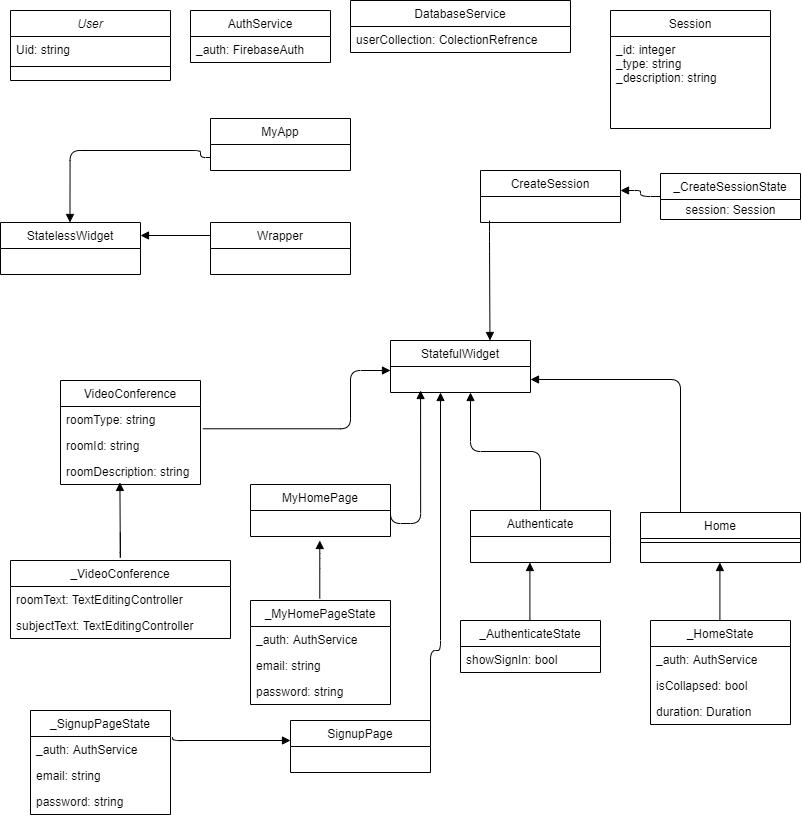

The diagram above was exported from draw.io. Its source (the exported page's mxGraphModel, read from the mxfile embedded in the PNG):
<mxGraphModel dx="1483" dy="829" grid="1" gridSize="10" guides="1" tooltips="1" connect="1" arrows="1" fold="1" page="1" pageScale="1" pageWidth="827" pageHeight="1169" math="0" shadow="0">
  <root>
    <mxCell id="WIyWlLk6GJQsqaUBKTNV-0" />
    <mxCell id="WIyWlLk6GJQsqaUBKTNV-1" parent="WIyWlLk6GJQsqaUBKTNV-0" />
    <mxCell id="zkfFHV4jXpPFQw0GAbJ--0" value="User" style="swimlane;fontStyle=2;align=center;verticalAlign=top;childLayout=stackLayout;horizontal=1;startSize=26;horizontalStack=0;resizeParent=1;resizeLast=0;collapsible=1;marginBottom=0;rounded=0;shadow=0;strokeWidth=1;" parent="WIyWlLk6GJQsqaUBKTNV-1" vertex="1">
      <mxGeometry x="20" y="10" width="160" height="70" as="geometry">
        <mxRectangle x="230" y="140" width="160" height="26" as="alternateBounds" />
      </mxGeometry>
    </mxCell>
    <mxCell id="zkfFHV4jXpPFQw0GAbJ--1" value="Uid: string" style="text;align=left;verticalAlign=top;spacingLeft=4;spacingRight=4;overflow=hidden;rotatable=0;points=[[0,0.5],[1,0.5]];portConstraint=eastwest;" parent="zkfFHV4jXpPFQw0GAbJ--0" vertex="1">
      <mxGeometry y="26" width="160" height="26" as="geometry" />
    </mxCell>
    <mxCell id="zkfFHV4jXpPFQw0GAbJ--4" value="" style="line;html=1;strokeWidth=1;align=left;verticalAlign=middle;spacingTop=-1;spacingLeft=3;spacingRight=3;rotatable=0;labelPosition=right;points=[];portConstraint=eastwest;" parent="zkfFHV4jXpPFQw0GAbJ--0" vertex="1">
      <mxGeometry y="52" width="160" height="8" as="geometry" />
    </mxCell>
    <mxCell id="zkfFHV4jXpPFQw0GAbJ--6" value="Session" style="swimlane;fontStyle=0;align=center;verticalAlign=top;childLayout=stackLayout;horizontal=1;startSize=26;horizontalStack=0;resizeParent=1;resizeLast=0;collapsible=1;marginBottom=0;rounded=0;shadow=0;strokeWidth=1;" parent="WIyWlLk6GJQsqaUBKTNV-1" vertex="1">
      <mxGeometry x="620" y="10" width="160" height="118" as="geometry">
        <mxRectangle x="130" y="380" width="160" height="26" as="alternateBounds" />
      </mxGeometry>
    </mxCell>
    <mxCell id="zkfFHV4jXpPFQw0GAbJ--8" value="_id: integer&#10;_type: string&#10;_description: string" style="text;align=left;verticalAlign=top;spacingLeft=4;spacingRight=4;overflow=hidden;rotatable=0;points=[[0,0.5],[1,0.5]];portConstraint=eastwest;rounded=0;shadow=0;html=0;" parent="zkfFHV4jXpPFQw0GAbJ--6" vertex="1">
      <mxGeometry y="26" width="160" height="92" as="geometry" />
    </mxCell>
    <mxCell id="zkfFHV4jXpPFQw0GAbJ--17" value="Home" style="swimlane;fontStyle=0;align=center;verticalAlign=top;childLayout=stackLayout;horizontal=1;startSize=26;horizontalStack=0;resizeParent=1;resizeLast=0;collapsible=1;marginBottom=0;rounded=0;shadow=0;strokeWidth=1;" parent="WIyWlLk6GJQsqaUBKTNV-1" vertex="1">
      <mxGeometry x="650" y="512" width="160" height="50" as="geometry">
        <mxRectangle x="550" y="140" width="160" height="26" as="alternateBounds" />
      </mxGeometry>
    </mxCell>
    <mxCell id="zkfFHV4jXpPFQw0GAbJ--23" value="" style="line;html=1;strokeWidth=1;align=left;verticalAlign=middle;spacingTop=-1;spacingLeft=3;spacingRight=3;rotatable=0;labelPosition=right;points=[];portConstraint=eastwest;" parent="zkfFHV4jXpPFQw0GAbJ--17" vertex="1">
      <mxGeometry y="26" width="160" height="8" as="geometry" />
    </mxCell>
    <mxCell id="Pd_Ns2F7XEdphH-00oPC-0" value="_CreateSessionState" style="swimlane;fontStyle=0;childLayout=stackLayout;horizontal=1;startSize=26;fillColor=none;horizontalStack=0;resizeParent=1;resizeParentMax=0;resizeLast=0;collapsible=1;marginBottom=0;" vertex="1" parent="WIyWlLk6GJQsqaUBKTNV-1">
      <mxGeometry x="670" y="173" width="140" height="46" as="geometry" />
    </mxCell>
    <mxCell id="Pd_Ns2F7XEdphH-00oPC-4" value="session: Session" style="text;html=1;align=center;verticalAlign=middle;resizable=0;points=[];autosize=1;" vertex="1" parent="Pd_Ns2F7XEdphH-00oPC-0">
      <mxGeometry y="26" width="140" height="20" as="geometry" />
    </mxCell>
    <mxCell id="Pd_Ns2F7XEdphH-00oPC-10" value="DatabaseService" style="swimlane;fontStyle=0;childLayout=stackLayout;horizontal=1;startSize=26;fillColor=none;horizontalStack=0;resizeParent=1;resizeParentMax=0;resizeLast=0;collapsible=1;marginBottom=0;" vertex="1" parent="WIyWlLk6GJQsqaUBKTNV-1">
      <mxGeometry x="360" width="220" height="52" as="geometry" />
    </mxCell>
    <mxCell id="Pd_Ns2F7XEdphH-00oPC-11" value="userCollection: ColectionRefrence" style="text;strokeColor=none;fillColor=none;align=left;verticalAlign=top;spacingLeft=4;spacingRight=4;overflow=hidden;rotatable=0;points=[[0,0.5],[1,0.5]];portConstraint=eastwest;" vertex="1" parent="Pd_Ns2F7XEdphH-00oPC-10">
      <mxGeometry y="26" width="220" height="26" as="geometry" />
    </mxCell>
    <mxCell id="Pd_Ns2F7XEdphH-00oPC-14" value="AuthService" style="swimlane;fontStyle=0;childLayout=stackLayout;horizontal=1;startSize=26;fillColor=none;horizontalStack=0;resizeParent=1;resizeParentMax=0;resizeLast=0;collapsible=1;marginBottom=0;" vertex="1" parent="WIyWlLk6GJQsqaUBKTNV-1">
      <mxGeometry x="200" y="10" width="140" height="52" as="geometry" />
    </mxCell>
    <mxCell id="Pd_Ns2F7XEdphH-00oPC-15" value="_auth: FirebaseAuth" style="text;strokeColor=none;fillColor=none;align=left;verticalAlign=top;spacingLeft=4;spacingRight=4;overflow=hidden;rotatable=0;points=[[0,0.5],[1,0.5]];portConstraint=eastwest;" vertex="1" parent="Pd_Ns2F7XEdphH-00oPC-14">
      <mxGeometry y="26" width="140" height="26" as="geometry" />
    </mxCell>
    <mxCell id="Pd_Ns2F7XEdphH-00oPC-18" value="CreateSession" style="swimlane;fontStyle=0;childLayout=stackLayout;horizontal=1;startSize=26;fillColor=none;horizontalStack=0;resizeParent=1;resizeParentMax=0;resizeLast=0;collapsible=1;marginBottom=0;" vertex="1" parent="WIyWlLk6GJQsqaUBKTNV-1">
      <mxGeometry x="490" y="170" width="140" height="52" as="geometry" />
    </mxCell>
    <mxCell id="Pd_Ns2F7XEdphH-00oPC-22" value="_HomeState" style="swimlane;fontStyle=0;childLayout=stackLayout;horizontal=1;startSize=26;fillColor=none;horizontalStack=0;resizeParent=1;resizeParentMax=0;resizeLast=0;collapsible=1;marginBottom=0;" vertex="1" parent="WIyWlLk6GJQsqaUBKTNV-1">
      <mxGeometry x="660" y="620" width="140" height="104" as="geometry" />
    </mxCell>
    <mxCell id="Pd_Ns2F7XEdphH-00oPC-23" value="_auth: AuthService" style="text;strokeColor=none;fillColor=none;align=left;verticalAlign=top;spacingLeft=4;spacingRight=4;overflow=hidden;rotatable=0;points=[[0,0.5],[1,0.5]];portConstraint=eastwest;" vertex="1" parent="Pd_Ns2F7XEdphH-00oPC-22">
      <mxGeometry y="26" width="140" height="26" as="geometry" />
    </mxCell>
    <mxCell id="Pd_Ns2F7XEdphH-00oPC-24" value="isCollapsed: bool" style="text;strokeColor=none;fillColor=none;align=left;verticalAlign=top;spacingLeft=4;spacingRight=4;overflow=hidden;rotatable=0;points=[[0,0.5],[1,0.5]];portConstraint=eastwest;" vertex="1" parent="Pd_Ns2F7XEdphH-00oPC-22">
      <mxGeometry y="52" width="140" height="26" as="geometry" />
    </mxCell>
    <mxCell id="Pd_Ns2F7XEdphH-00oPC-25" value="duration: Duration" style="text;strokeColor=none;fillColor=none;align=left;verticalAlign=top;spacingLeft=4;spacingRight=4;overflow=hidden;rotatable=0;points=[[0,0.5],[1,0.5]];portConstraint=eastwest;" vertex="1" parent="Pd_Ns2F7XEdphH-00oPC-22">
      <mxGeometry y="78" width="140" height="26" as="geometry" />
    </mxCell>
    <mxCell id="Pd_Ns2F7XEdphH-00oPC-30" value="Authenticate" style="swimlane;fontStyle=0;childLayout=stackLayout;horizontal=1;startSize=26;fillColor=none;horizontalStack=0;resizeParent=1;resizeParentMax=0;resizeLast=0;collapsible=1;marginBottom=0;" vertex="1" parent="WIyWlLk6GJQsqaUBKTNV-1">
      <mxGeometry x="480" y="510" width="140" height="52" as="geometry" />
    </mxCell>
    <mxCell id="Pd_Ns2F7XEdphH-00oPC-35" value="_AuthenticateState" style="swimlane;fontStyle=0;childLayout=stackLayout;horizontal=1;startSize=26;fillColor=none;horizontalStack=0;resizeParent=1;resizeParentMax=0;resizeLast=0;collapsible=1;marginBottom=0;" vertex="1" parent="WIyWlLk6GJQsqaUBKTNV-1">
      <mxGeometry x="470" y="620" width="140" height="52" as="geometry" />
    </mxCell>
    <mxCell id="Pd_Ns2F7XEdphH-00oPC-36" value="showSignIn: bool" style="text;strokeColor=none;fillColor=none;align=left;verticalAlign=top;spacingLeft=4;spacingRight=4;overflow=hidden;rotatable=0;points=[[0,0.5],[1,0.5]];portConstraint=eastwest;" vertex="1" parent="Pd_Ns2F7XEdphH-00oPC-35">
      <mxGeometry y="26" width="140" height="26" as="geometry" />
    </mxCell>
    <mxCell id="Pd_Ns2F7XEdphH-00oPC-39" value="MyHomePage" style="swimlane;fontStyle=0;childLayout=stackLayout;horizontal=1;startSize=26;fillColor=none;horizontalStack=0;resizeParent=1;resizeParentMax=0;resizeLast=0;collapsible=1;marginBottom=0;" vertex="1" parent="WIyWlLk6GJQsqaUBKTNV-1">
      <mxGeometry x="260" y="484" width="140" height="52" as="geometry" />
    </mxCell>
    <mxCell id="Pd_Ns2F7XEdphH-00oPC-43" value="_MyHomePageState" style="swimlane;fontStyle=0;childLayout=stackLayout;horizontal=1;startSize=26;fillColor=none;horizontalStack=0;resizeParent=1;resizeParentMax=0;resizeLast=0;collapsible=1;marginBottom=0;" vertex="1" parent="WIyWlLk6GJQsqaUBKTNV-1">
      <mxGeometry x="260" y="600" width="140" height="104" as="geometry" />
    </mxCell>
    <mxCell id="Pd_Ns2F7XEdphH-00oPC-44" value="_auth: AuthService" style="text;strokeColor=none;fillColor=none;align=left;verticalAlign=top;spacingLeft=4;spacingRight=4;overflow=hidden;rotatable=0;points=[[0,0.5],[1,0.5]];portConstraint=eastwest;" vertex="1" parent="Pd_Ns2F7XEdphH-00oPC-43">
      <mxGeometry y="26" width="140" height="26" as="geometry" />
    </mxCell>
    <mxCell id="Pd_Ns2F7XEdphH-00oPC-45" value="email: string" style="text;strokeColor=none;fillColor=none;align=left;verticalAlign=top;spacingLeft=4;spacingRight=4;overflow=hidden;rotatable=0;points=[[0,0.5],[1,0.5]];portConstraint=eastwest;" vertex="1" parent="Pd_Ns2F7XEdphH-00oPC-43">
      <mxGeometry y="52" width="140" height="26" as="geometry" />
    </mxCell>
    <mxCell id="Pd_Ns2F7XEdphH-00oPC-46" value="password: string" style="text;strokeColor=none;fillColor=none;align=left;verticalAlign=top;spacingLeft=4;spacingRight=4;overflow=hidden;rotatable=0;points=[[0,0.5],[1,0.5]];portConstraint=eastwest;" vertex="1" parent="Pd_Ns2F7XEdphH-00oPC-43">
      <mxGeometry y="78" width="140" height="26" as="geometry" />
    </mxCell>
    <mxCell id="Pd_Ns2F7XEdphH-00oPC-49" value="" style="endArrow=block;endFill=1;html=1;edgeStyle=orthogonalEdgeStyle;align=left;verticalAlign=top;" edge="1" parent="WIyWlLk6GJQsqaUBKTNV-1">
      <mxGeometry x="-1" relative="1" as="geometry">
        <mxPoint x="539.41" y="620" as="sourcePoint" />
        <mxPoint x="539.41" y="562" as="targetPoint" />
      </mxGeometry>
    </mxCell>
    <mxCell id="Pd_Ns2F7XEdphH-00oPC-51" value="" style="endArrow=block;endFill=1;html=1;edgeStyle=orthogonalEdgeStyle;align=left;verticalAlign=top;" edge="1" parent="WIyWlLk6GJQsqaUBKTNV-1">
      <mxGeometry x="-1" relative="1" as="geometry">
        <mxPoint x="329.28999999999996" y="598" as="sourcePoint" />
        <mxPoint x="329.28999999999996" y="540" as="targetPoint" />
        <Array as="points">
          <mxPoint x="329.28999999999996" y="558" />
          <mxPoint x="329.28999999999996" y="558" />
        </Array>
      </mxGeometry>
    </mxCell>
    <mxCell id="Pd_Ns2F7XEdphH-00oPC-53" value="" style="endArrow=block;endFill=1;html=1;edgeStyle=orthogonalEdgeStyle;align=left;verticalAlign=top;" edge="1" parent="WIyWlLk6GJQsqaUBKTNV-1">
      <mxGeometry x="-1" relative="1" as="geometry">
        <mxPoint x="729.41" y="620" as="sourcePoint" />
        <mxPoint x="729.41" y="562" as="targetPoint" />
      </mxGeometry>
    </mxCell>
    <mxCell id="Pd_Ns2F7XEdphH-00oPC-54" value="SignupPage" style="swimlane;fontStyle=0;childLayout=stackLayout;horizontal=1;startSize=26;fillColor=none;horizontalStack=0;resizeParent=1;resizeParentMax=0;resizeLast=0;collapsible=1;marginBottom=0;" vertex="1" parent="WIyWlLk6GJQsqaUBKTNV-1">
      <mxGeometry x="300" y="720" width="140" height="52" as="geometry" />
    </mxCell>
    <mxCell id="Pd_Ns2F7XEdphH-00oPC-58" value="_SignupPageState" style="swimlane;fontStyle=0;childLayout=stackLayout;horizontal=1;startSize=26;fillColor=none;horizontalStack=0;resizeParent=1;resizeParentMax=0;resizeLast=0;collapsible=1;marginBottom=0;" vertex="1" parent="WIyWlLk6GJQsqaUBKTNV-1">
      <mxGeometry x="40" y="710" width="140" height="104" as="geometry" />
    </mxCell>
    <mxCell id="Pd_Ns2F7XEdphH-00oPC-59" value="_auth: AuthService" style="text;strokeColor=none;fillColor=none;align=left;verticalAlign=top;spacingLeft=4;spacingRight=4;overflow=hidden;rotatable=0;points=[[0,0.5],[1,0.5]];portConstraint=eastwest;" vertex="1" parent="Pd_Ns2F7XEdphH-00oPC-58">
      <mxGeometry y="26" width="140" height="26" as="geometry" />
    </mxCell>
    <mxCell id="Pd_Ns2F7XEdphH-00oPC-60" value="email: string" style="text;strokeColor=none;fillColor=none;align=left;verticalAlign=top;spacingLeft=4;spacingRight=4;overflow=hidden;rotatable=0;points=[[0,0.5],[1,0.5]];portConstraint=eastwest;" vertex="1" parent="Pd_Ns2F7XEdphH-00oPC-58">
      <mxGeometry y="52" width="140" height="26" as="geometry" />
    </mxCell>
    <mxCell id="Pd_Ns2F7XEdphH-00oPC-61" value="password: string" style="text;strokeColor=none;fillColor=none;align=left;verticalAlign=top;spacingLeft=4;spacingRight=4;overflow=hidden;rotatable=0;points=[[0,0.5],[1,0.5]];portConstraint=eastwest;" vertex="1" parent="Pd_Ns2F7XEdphH-00oPC-58">
      <mxGeometry y="78" width="140" height="26" as="geometry" />
    </mxCell>
    <mxCell id="Pd_Ns2F7XEdphH-00oPC-65" value="VideoConference" style="swimlane;fontStyle=0;childLayout=stackLayout;horizontal=1;startSize=26;fillColor=none;horizontalStack=0;resizeParent=1;resizeParentMax=0;resizeLast=0;collapsible=1;marginBottom=0;" vertex="1" parent="WIyWlLk6GJQsqaUBKTNV-1">
      <mxGeometry x="70" y="380" width="140" height="104" as="geometry" />
    </mxCell>
    <mxCell id="Pd_Ns2F7XEdphH-00oPC-66" value="roomType: string" style="text;strokeColor=none;fillColor=none;align=left;verticalAlign=top;spacingLeft=4;spacingRight=4;overflow=hidden;rotatable=0;points=[[0,0.5],[1,0.5]];portConstraint=eastwest;" vertex="1" parent="Pd_Ns2F7XEdphH-00oPC-65">
      <mxGeometry y="26" width="140" height="26" as="geometry" />
    </mxCell>
    <mxCell id="Pd_Ns2F7XEdphH-00oPC-67" value="roomId: string" style="text;strokeColor=none;fillColor=none;align=left;verticalAlign=top;spacingLeft=4;spacingRight=4;overflow=hidden;rotatable=0;points=[[0,0.5],[1,0.5]];portConstraint=eastwest;" vertex="1" parent="Pd_Ns2F7XEdphH-00oPC-65">
      <mxGeometry y="52" width="140" height="26" as="geometry" />
    </mxCell>
    <mxCell id="Pd_Ns2F7XEdphH-00oPC-68" value="roomDescription: string" style="text;strokeColor=none;fillColor=none;align=left;verticalAlign=top;spacingLeft=4;spacingRight=4;overflow=hidden;rotatable=0;points=[[0,0.5],[1,0.5]];portConstraint=eastwest;" vertex="1" parent="Pd_Ns2F7XEdphH-00oPC-65">
      <mxGeometry y="78" width="140" height="26" as="geometry" />
    </mxCell>
    <mxCell id="Pd_Ns2F7XEdphH-00oPC-69" value="_VideoConference" style="swimlane;fontStyle=0;childLayout=stackLayout;horizontal=1;startSize=26;fillColor=none;horizontalStack=0;resizeParent=1;resizeParentMax=0;resizeLast=0;collapsible=1;marginBottom=0;" vertex="1" parent="WIyWlLk6GJQsqaUBKTNV-1">
      <mxGeometry x="20" y="560" width="220" height="78" as="geometry" />
    </mxCell>
    <mxCell id="Pd_Ns2F7XEdphH-00oPC-70" value="roomText: TextEditingController" style="text;strokeColor=none;fillColor=none;align=left;verticalAlign=top;spacingLeft=4;spacingRight=4;overflow=hidden;rotatable=0;points=[[0,0.5],[1,0.5]];portConstraint=eastwest;" vertex="1" parent="Pd_Ns2F7XEdphH-00oPC-69">
      <mxGeometry y="26" width="220" height="26" as="geometry" />
    </mxCell>
    <mxCell id="Pd_Ns2F7XEdphH-00oPC-71" value="subjectText: TextEditingController" style="text;strokeColor=none;fillColor=none;align=left;verticalAlign=top;spacingLeft=4;spacingRight=4;overflow=hidden;rotatable=0;points=[[0,0.5],[1,0.5]];portConstraint=eastwest;" vertex="1" parent="Pd_Ns2F7XEdphH-00oPC-69">
      <mxGeometry y="52" width="220" height="26" as="geometry" />
    </mxCell>
    <mxCell id="Pd_Ns2F7XEdphH-00oPC-75" value="" style="endArrow=block;endFill=1;html=1;edgeStyle=orthogonalEdgeStyle;align=left;verticalAlign=top;" edge="1" parent="WIyWlLk6GJQsqaUBKTNV-1">
      <mxGeometry x="-1" relative="1" as="geometry">
        <mxPoint x="129.82" y="531.9399999999998" as="sourcePoint" />
        <mxPoint x="129.41000000000014" y="481.93999999999977" as="targetPoint" />
        <Array as="points">
          <mxPoint x="129.82" y="561.94" />
        </Array>
      </mxGeometry>
    </mxCell>
    <mxCell id="Pd_Ns2F7XEdphH-00oPC-76" value="Wrapper" style="swimlane;fontStyle=0;childLayout=stackLayout;horizontal=1;startSize=26;fillColor=none;horizontalStack=0;resizeParent=1;resizeParentMax=0;resizeLast=0;collapsible=1;marginBottom=0;" vertex="1" parent="WIyWlLk6GJQsqaUBKTNV-1">
      <mxGeometry x="220" y="222" width="140" height="52" as="geometry" />
    </mxCell>
    <mxCell id="Pd_Ns2F7XEdphH-00oPC-80" value="MyApp" style="swimlane;fontStyle=0;childLayout=stackLayout;horizontal=1;startSize=26;fillColor=none;horizontalStack=0;resizeParent=1;resizeParentMax=0;resizeLast=0;collapsible=1;marginBottom=0;" vertex="1" parent="WIyWlLk6GJQsqaUBKTNV-1">
      <mxGeometry x="220" y="118" width="140" height="52" as="geometry" />
    </mxCell>
    <mxCell id="Pd_Ns2F7XEdphH-00oPC-84" value="StatefulWidget" style="swimlane;fontStyle=0;childLayout=stackLayout;horizontal=1;startSize=26;fillColor=none;horizontalStack=0;resizeParent=1;resizeParentMax=0;resizeLast=0;collapsible=1;marginBottom=0;" vertex="1" parent="WIyWlLk6GJQsqaUBKTNV-1">
      <mxGeometry x="400" y="340" width="140" height="52" as="geometry" />
    </mxCell>
    <mxCell id="Pd_Ns2F7XEdphH-00oPC-88" value="" style="endArrow=block;endFill=1;html=1;edgeStyle=orthogonalEdgeStyle;align=left;verticalAlign=top;exitX=0.5;exitY=0;exitDx=0;exitDy=0;" edge="1" parent="Pd_Ns2F7XEdphH-00oPC-84" source="Pd_Ns2F7XEdphH-00oPC-30">
      <mxGeometry x="-1" relative="1" as="geometry">
        <mxPoint x="-80" y="52" as="sourcePoint" />
        <mxPoint x="80" y="52" as="targetPoint" />
      </mxGeometry>
    </mxCell>
    <mxCell id="Pd_Ns2F7XEdphH-00oPC-90" value="StatelessWidget" style="swimlane;fontStyle=0;childLayout=stackLayout;horizontal=1;startSize=26;fillColor=none;horizontalStack=0;resizeParent=1;resizeParentMax=0;resizeLast=0;collapsible=1;marginBottom=0;" vertex="1" parent="WIyWlLk6GJQsqaUBKTNV-1">
      <mxGeometry x="10" y="222" width="140" height="52" as="geometry" />
    </mxCell>
    <mxCell id="Pd_Ns2F7XEdphH-00oPC-94" value="" style="endArrow=block;endFill=1;html=1;edgeStyle=orthogonalEdgeStyle;align=left;verticalAlign=top;exitX=0;exitY=0.75;exitDx=0;exitDy=0;" edge="1" parent="Pd_Ns2F7XEdphH-00oPC-90" source="Pd_Ns2F7XEdphH-00oPC-80">
      <mxGeometry x="-1" relative="1" as="geometry">
        <mxPoint x="230" y="23" as="sourcePoint" />
        <mxPoint x="69.46999999999986" y="-2.2737367544323206e-13" as="targetPoint" />
        <Array as="points">
          <mxPoint x="200" y="-65" />
          <mxPoint x="200" y="-72" />
          <mxPoint x="69" y="-72" />
        </Array>
      </mxGeometry>
    </mxCell>
    <mxCell id="Pd_Ns2F7XEdphH-00oPC-97" value="" style="endArrow=block;endFill=1;html=1;edgeStyle=orthogonalEdgeStyle;align=left;verticalAlign=top;exitX=1;exitY=0.25;exitDx=0;exitDy=0;" edge="1" parent="WIyWlLk6GJQsqaUBKTNV-1" source="Pd_Ns2F7XEdphH-00oPC-39">
      <mxGeometry x="-1" relative="1" as="geometry">
        <mxPoint x="340" y="500" as="sourcePoint" />
        <mxPoint x="430.05999999999983" y="389.9999999999998" as="targetPoint" />
        <Array as="points">
          <mxPoint x="430" y="523" />
        </Array>
      </mxGeometry>
    </mxCell>
    <mxCell id="Pd_Ns2F7XEdphH-00oPC-98" value="" style="endArrow=block;endFill=1;html=1;edgeStyle=orthogonalEdgeStyle;align=left;verticalAlign=top;exitX=1.015;exitY=0.022;exitDx=0;exitDy=0;exitPerimeter=0;" edge="1" parent="WIyWlLk6GJQsqaUBKTNV-1" source="Pd_Ns2F7XEdphH-00oPC-59" target="Pd_Ns2F7XEdphH-00oPC-54">
      <mxGeometry x="-1" relative="1" as="geometry">
        <mxPoint x="210" y="870" as="sourcePoint" />
        <mxPoint x="300" y="780" as="targetPoint" />
        <Array as="points">
          <mxPoint x="182" y="740" />
        </Array>
      </mxGeometry>
    </mxCell>
    <mxCell id="Pd_Ns2F7XEdphH-00oPC-99" value="" style="endArrow=block;endFill=1;html=1;edgeStyle=orthogonalEdgeStyle;align=left;verticalAlign=top;exitX=1;exitY=0;exitDx=0;exitDy=0;" edge="1" parent="WIyWlLk6GJQsqaUBKTNV-1" source="Pd_Ns2F7XEdphH-00oPC-54">
      <mxGeometry x="-1" relative="1" as="geometry">
        <mxPoint x="440" y="740" as="sourcePoint" />
        <mxPoint x="450.0000000000004" y="391.9999999999998" as="targetPoint" />
        <Array as="points">
          <mxPoint x="440" y="650" />
          <mxPoint x="450" y="650" />
        </Array>
      </mxGeometry>
    </mxCell>
    <mxCell id="Pd_Ns2F7XEdphH-00oPC-103" value="" style="endArrow=block;endFill=1;html=1;edgeStyle=orthogonalEdgeStyle;align=left;verticalAlign=top;entryX=1;entryY=0.75;entryDx=0;entryDy=0;exitX=0.25;exitY=0;exitDx=0;exitDy=0;" edge="1" parent="WIyWlLk6GJQsqaUBKTNV-1" source="zkfFHV4jXpPFQw0GAbJ--17" target="Pd_Ns2F7XEdphH-00oPC-84">
      <mxGeometry x="-1" relative="1" as="geometry">
        <mxPoint x="690" y="500" as="sourcePoint" />
        <mxPoint x="750" y="422" as="targetPoint" />
      </mxGeometry>
    </mxCell>
    <mxCell id="Pd_Ns2F7XEdphH-00oPC-52" value="" style="endArrow=block;endFill=1;html=1;edgeStyle=orthogonalEdgeStyle;align=left;verticalAlign=top;exitX=0;exitY=0.5;exitDx=0;exitDy=0;" edge="1" parent="WIyWlLk6GJQsqaUBKTNV-1" source="Pd_Ns2F7XEdphH-00oPC-0">
      <mxGeometry x="-1" relative="1" as="geometry">
        <mxPoint x="700" y="190" as="sourcePoint" />
        <mxPoint x="630" y="190" as="targetPoint" />
      </mxGeometry>
    </mxCell>
    <mxCell id="Pd_Ns2F7XEdphH-00oPC-107" value="" style="endArrow=block;endFill=1;html=1;edgeStyle=orthogonalEdgeStyle;align=left;verticalAlign=top;" edge="1" parent="WIyWlLk6GJQsqaUBKTNV-1">
      <mxGeometry x="-1" relative="1" as="geometry">
        <mxPoint x="499" y="220" as="sourcePoint" />
        <mxPoint x="499.4699999999998" y="339.9999999999998" as="targetPoint" />
        <Array as="points">
          <mxPoint x="499" y="241" />
        </Array>
      </mxGeometry>
    </mxCell>
    <mxCell id="Pd_Ns2F7XEdphH-00oPC-108" value="" style="endArrow=block;endFill=1;html=1;edgeStyle=orthogonalEdgeStyle;align=left;verticalAlign=top;exitX=1.017;exitY=-0.143;exitDx=0;exitDy=0;exitPerimeter=0;" edge="1" parent="WIyWlLk6GJQsqaUBKTNV-1" source="Pd_Ns2F7XEdphH-00oPC-67">
      <mxGeometry x="-1" relative="1" as="geometry">
        <mxPoint x="240" y="370" as="sourcePoint" />
        <mxPoint x="400" y="370" as="targetPoint" />
        <Array as="points">
          <mxPoint x="360" y="428" />
          <mxPoint x="360" y="370" />
        </Array>
      </mxGeometry>
    </mxCell>
    <mxCell id="Pd_Ns2F7XEdphH-00oPC-112" value="" style="endArrow=block;endFill=1;html=1;edgeStyle=orthogonalEdgeStyle;align=left;verticalAlign=top;exitX=0;exitY=0.25;exitDx=0;exitDy=0;entryX=1;entryY=0.25;entryDx=0;entryDy=0;" edge="1" parent="WIyWlLk6GJQsqaUBKTNV-1" source="Pd_Ns2F7XEdphH-00oPC-76" target="Pd_Ns2F7XEdphH-00oPC-90">
      <mxGeometry x="-1" relative="1" as="geometry">
        <mxPoint x="120" y="230" as="sourcePoint" />
        <mxPoint x="160" y="260" as="targetPoint" />
      </mxGeometry>
    </mxCell>
  </root>
</mxGraphModel>